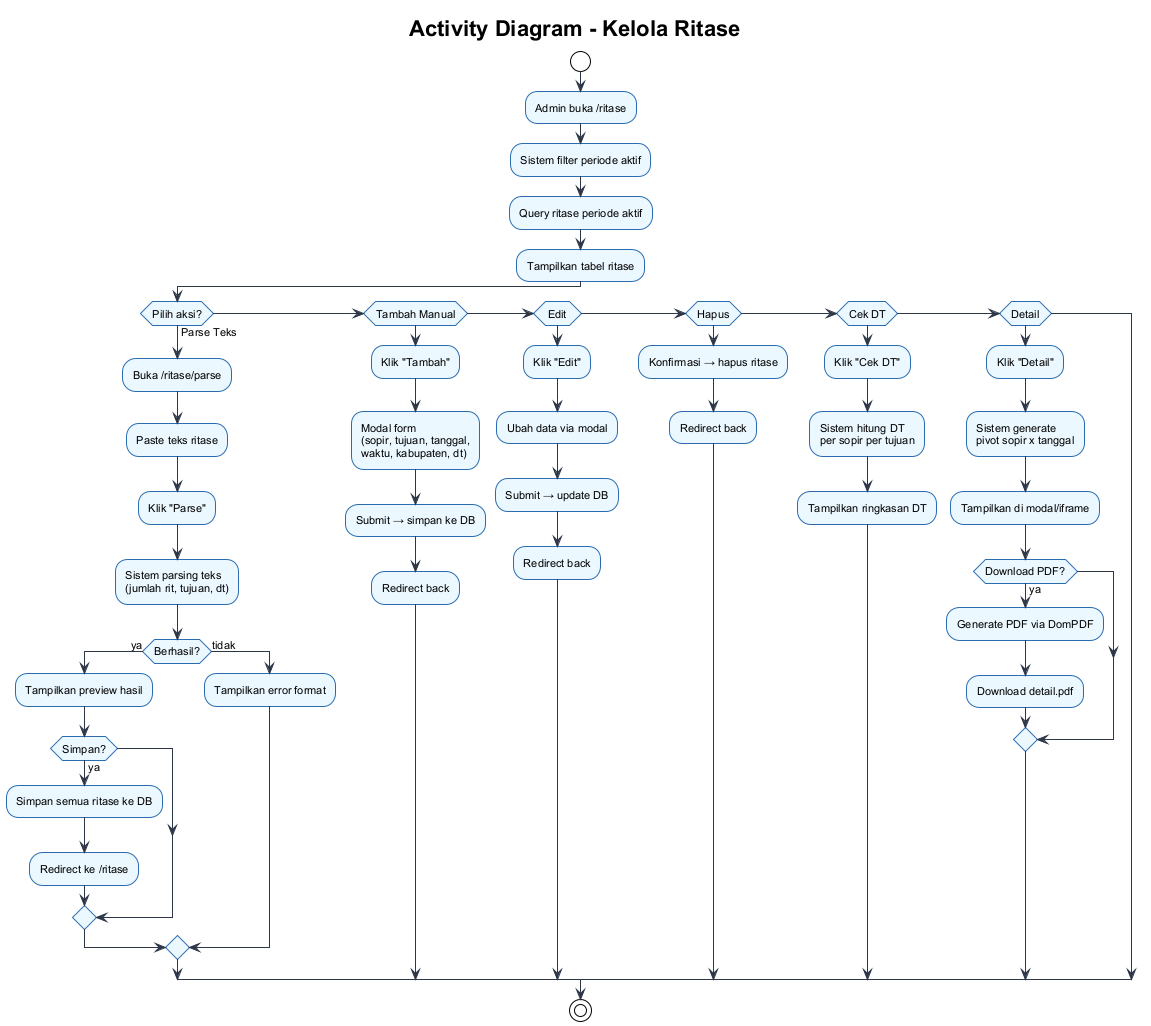

The diagram above was rendered by PlantUML. Its source (embedded in the PNG):
@startuml
!theme plain
skinparam backgroundColor #ffffff
skinparam defaultFontSize 11
skinparam defaultFontName Arial
skinparam activityBorderColor #2b6cb0
skinparam activityBackgroundColor #ebf8ff
skinparam arrowColor #2d3748

title **Activity Diagram - Kelola Ritase**

start
:Admin buka /ritase;
:Sistem filter periode aktif;
:Query ritase periode aktif;
:Tampilkan tabel ritase;

if (Pilih aksi?) then (Parse Teks)
  :Buka /ritase/parse;
  :Paste teks ritase;
  :Klik "Parse";
  :Sistem parsing teks\n(jumlah rit, tujuan, dt);
  if (Berhasil?) then (ya)
    :Tampilkan preview hasil;
    if (Simpan?) then (ya)
      :Simpan semua ritase ke DB;
      :Redirect ke /ritase;
    endif
  else (tidak)
    :Tampilkan error format;
  endif

elseif (Tambah Manual) then
  :Klik "Tambah";
  :Modal form\n(sopir, tujuan, tanggal,\nwaktu, kabupaten, dt);
  :Submit → simpan ke DB;
  :Redirect back;

elseif (Edit) then
  :Klik "Edit";
  :Ubah data via modal;
  :Submit → update DB;
  :Redirect back;

elseif (Hapus) then
  :Konfirmasi → hapus ritase;
  :Redirect back;

elseif (Cek DT) then
  :Klik "Cek DT";
  :Sistem hitung DT\nper sopir per tujuan;
  :Tampilkan ringkasan DT;

elseif (Detail) then
  :Klik "Detail";
  :Sistem generate\npivot sopir x tanggal;
  :Tampilkan di modal/iframe;

  if (Download PDF?) then (ya)
    :Generate PDF via DomPDF;
    :Download detail.pdf;
  endif

endif
stop

@enduml